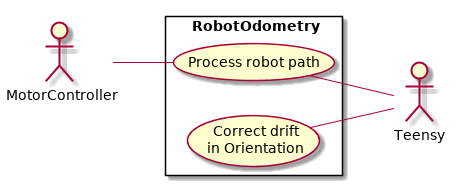

The diagram above was rendered by PlantUML. Its source (embedded in the PNG):
@startuml
left to right direction
skinparam packageStyle rectangle

actor Teensy
actor MotorController

rectangle RobotOdometry {
MotorController                 -- (Process robot path)
(Process robot path)            -- Teensy
(Correct drift \nin Orientation)-- Teensy                 

}

@enduml